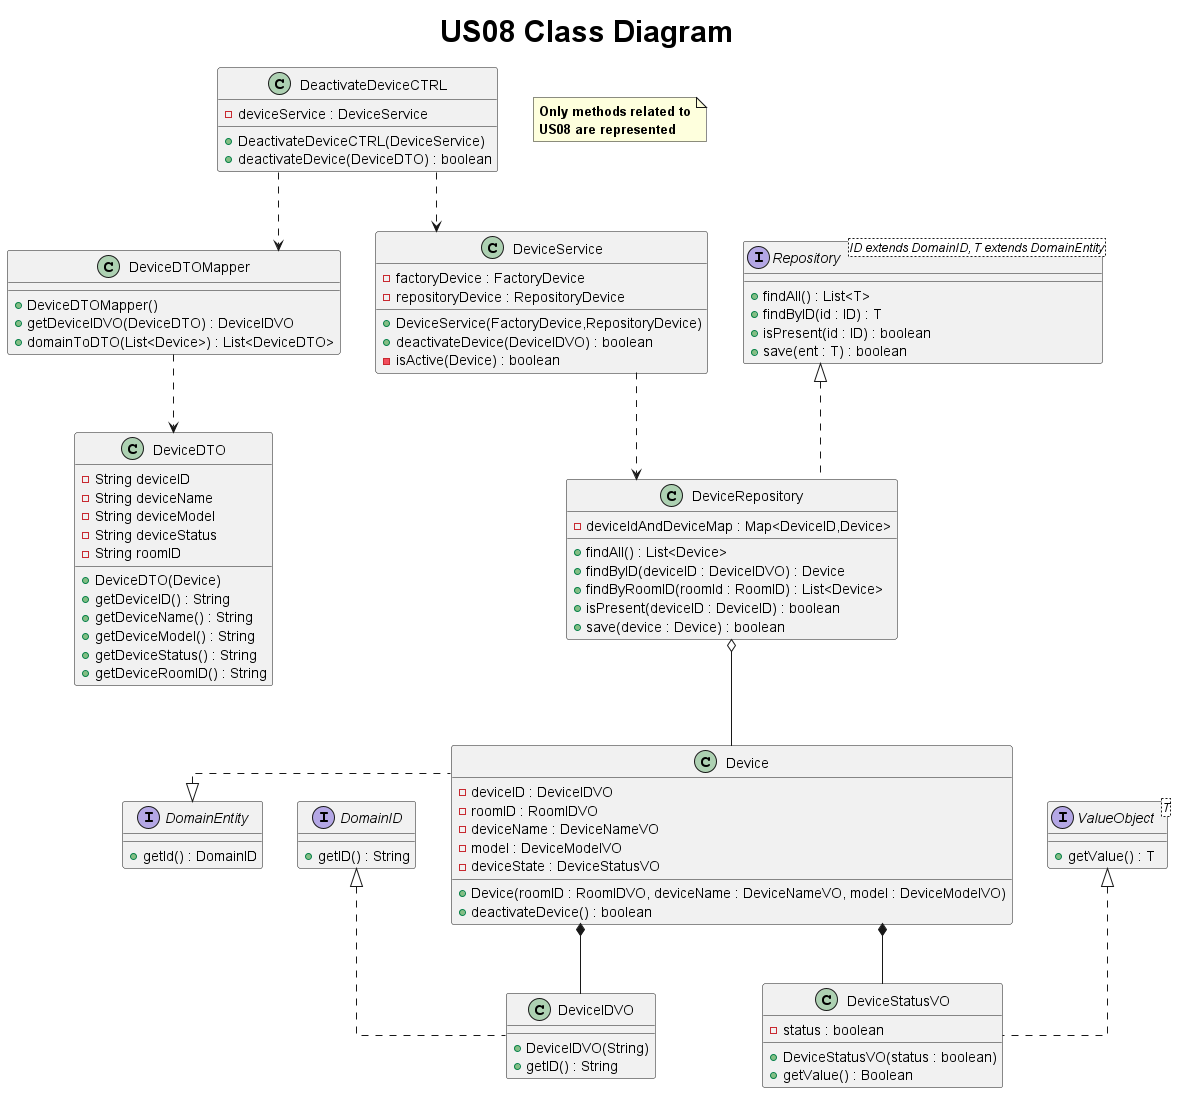

The diagram above was rendered by PlantUML. Its source (embedded in the PNG):
@startuml
title <size: 30> US08 Class Diagram
note "<b>Only methods related to\n<b>US08 are represented" as N1
skinparam linetype ortho

class DeactivateDeviceCTRL {
    - deviceService : DeviceService
    + DeactivateDeviceCTRL(DeviceService)
    + deactivateDevice(DeviceDTO) : boolean
}

class DeviceDTOMapper {
    + DeviceDTOMapper()
    + getDeviceIDVO(DeviceDTO) : DeviceIDVO
    + domainToDTO(List<Device>) : List<DeviceDTO>
}

class DeviceDTO{
- String deviceID
- String deviceName
- String deviceModel
- String deviceStatus
- String roomID

+ DeviceDTO(Device)
+ getDeviceID() : String
+ getDeviceName() : String
+ getDeviceModel() : String
+ getDeviceStatus() : String
+ getDeviceRoomID() : String
}

interface DomainID{
    + getID() : String
}

class DeviceIDVO {
    + DeviceIDVO(String)
    + getID() : String
}

class DeviceService {
    - factoryDevice : FactoryDevice
    - repositoryDevice : RepositoryDevice
   + DeviceService(FactoryDevice,RepositoryDevice)
   + deactivateDevice(DeviceIDVO) : boolean
   - isActive(Device) : boolean
}


interface Repository<ID extends DomainID, T extends DomainEntity> {
    + findAll() : List<T>
    + findByID(id : ID) : T
    + isPresent(id : ID) : boolean
    + save(ent : T) : boolean
}



class DeviceRepository {
     - deviceIdAndDeviceMap : Map<DeviceID,Device>
     + findAll() : List<Device>
     + findByID(deviceID : DeviceIDVO) : Device
     + findByRoomID(roomId : RoomID) : List<Device>
     + isPresent(deviceID : DeviceID) : boolean
     + save(device : Device) : boolean
}

interface ValueObject<T> {
     + getValue() : T
}

class DeviceStatusVO {
    - status : boolean
    + DeviceStatusVO(status : boolean)
    + getValue() : Boolean

}

interface DomainEntity {
     + getId() : DomainID
}

class Device {
   - deviceID : DeviceIDVO
   - roomID : RoomIDVO
   - deviceName : DeviceNameVO
   - model : DeviceModelVO
   - deviceState : DeviceStatusVO
   + Device(roomID : RoomIDVO, deviceName : DeviceNameVO, model : DeviceModelVO)
   + deactivateDevice() : boolean
}



DeactivateDeviceCTRL ..> DeviceService
DeactivateDeviceCTRL ..> DeviceDTOMapper

DeviceDTOMapper ..> DeviceDTO

DeviceService ..> DeviceRepository

DomainID <|.. DeviceIDVO


DeviceRepository o-- Device


Device ..left|> DomainEntity

Device *-- DeviceIDVO
Device *-- DeviceStatusVO

Repository <|.. DeviceRepository

ValueObject <|.. DeviceStatusVO



@enduml